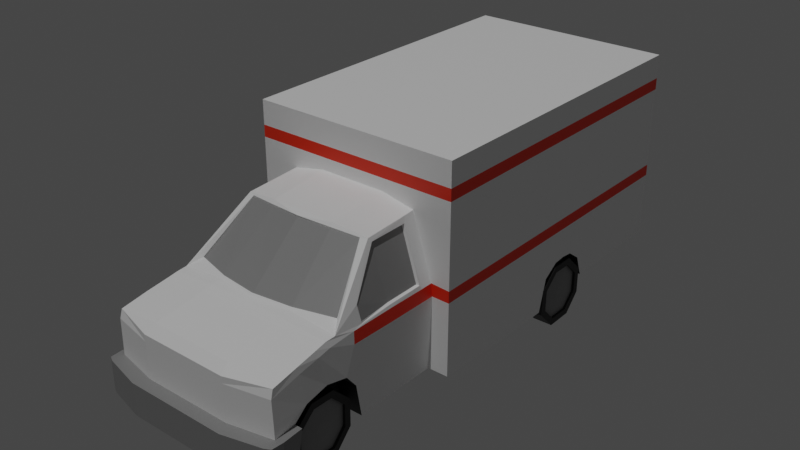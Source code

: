 # Source: Car.blend  (saved by Blender 4.0.36; exported with 4.5.12 LTS)
import bpy
from mathutils import Matrix  # noqa: F401  (used for matrix-valued properties, if any)

bpy.ops.wm.read_factory_settings(use_empty=True)
scene = bpy.context.scene
scene.name = 'Scene'

# ---- collections
col_collection = bpy.data.collections.new('Collection'); scene.collection.children.link(col_collection)

# ---- images (referenced by path relative to the original .blend; pixels are not part of the script)
import os
ASSET_DIR = os.environ.get("B2B_ASSET_DIR", "")  # directory of the original .blend (textures are referenced by path, not embedded)
HERE = os.path.dirname(os.path.abspath(__file__))  # packed textures are extracted next to this script under _unpacked/

def load_image(name, relpath, width, height, colorspace="sRGB"):
    """Load a texture the original file referenced (path relative to the .blend, or extracted next to this script)."""
    p = next((c for c in (os.path.join(HERE, relpath), os.path.join(ASSET_DIR, relpath)) if relpath and os.path.exists(c)), "")
    if p:
        img = bpy.data.images.load(p, check_existing=True)
        img.name = name
    else:  # same state as the original file: an image datablock whose file is absent (Cycles renders it pink)
        img = bpy.data.images.new(name, width, height)
        img.source = "FILE"
        img.filepath = "//" + (relpath or name)
    img.colorspace_settings.name = colorspace
    return img
img_car = load_image('Car', 'Car.png', 1024, 1024, 'sRGB')

# ---- materials (node trees are filled in below, after node groups)
mat_lightblue = bpy.data.materials.new('LightBlue')
mat_lightblue.alpha_threshold = 0.0
mat_lightblue.line_color = (0.0, 0.0, 0.0, 1.0)
mat_material_001 = bpy.data.materials.new('Material.001')
mat_material_002 = bpy.data.materials.new('Material.002')
mat_lightred = bpy.data.materials.new('LightRed')
mat_chrome = bpy.data.materials.new('Chrome')
mat_windows = bpy.data.materials.new('Windows')

# ---- node groups
ng_auto_smooth = bpy.data.node_groups.new('Auto Smooth', 'GeometryNodeTree')
_s = ng_auto_smooth.interface.new_socket(name='Geometry', in_out='OUTPUT', socket_type='NodeSocketGeometry')
_s = ng_auto_smooth.interface.new_socket(name='Geometry', in_out='INPUT', socket_type='NodeSocketGeometry')
_s = ng_auto_smooth.interface.new_socket(name='Angle', in_out='INPUT', socket_type='NodeSocketFloat')
_s.subtype = 'ANGLE'
_s.min_value = 0.0
_s.max_value = 3.142
ng_auto_smooth.is_modifier = True
_N = ng_auto_smooth.nodes; _L = ng_auto_smooth.links
n0 = _N.new('NodeGroupOutput'); n0.name = 'Group Output'; n0.location = (480, -100)
n1 = _N.new('NodeGroupInput'); n1.name = 'Group Input'; n1.location = (-420, -300)
n2 = _N.new('NodeGroupInput'); n2.name = 'Group Input.001'; n2.location = (-60, -100)
n3 = _N.new('GeometryNodeSetShadeSmooth'); n3.name = 'Set Shade Smooth'; n3.location = (120, -100)
n3.domain = 'EDGE'
n4 = _N.new('GeometryNodeSetShadeSmooth'); n4.name = 'Set Shade Smooth.001'; n4.location = (300, -100)
n5 = _N.new('GeometryNodeInputMeshEdgeAngle'); n5.name = 'Edge Angle'; n5.location = (-420, -220)
n6 = _N.new('GeometryNodeInputEdgeSmooth'); n6.name = 'Is Edge Smooth'; n6.location = (-60, -160)
n7 = _N.new('GeometryNodeInputShadeSmooth'); n7.name = 'Is Face Smooth'; n7.location = (-240, -340)
n8 = _N.new('FunctionNodeBooleanMath'); n8.name = 'Boolean Math'; n8.location = (-60, -220)
n9 = _N.new('FunctionNodeCompare'); n9.name = 'Compare'; n9.location = (-240, -180)
n9.operation = 'LESS_EQUAL'
_L.new(n5.outputs[0], n9.inputs[0])
_L.new(n4.outputs[0], n0.inputs[0])
_L.new(n1.outputs[1], n9.inputs[1])
_L.new(n9.outputs[0], n8.inputs[0])
_L.new(n7.outputs[0], n8.inputs[1])
_L.new(n2.outputs[0], n3.inputs[0])
_L.new(n6.outputs[0], n3.inputs[1])
_L.new(n3.outputs[0], n4.inputs[0])
_L.new(n8.outputs[0], n3.inputs[2])
n0.is_active_output = True

# ---- material node trees
mat_lightblue.use_nodes = True; mat_lightblue.node_tree.nodes.clear()
_N = mat_lightblue.node_tree.nodes; _L = mat_lightblue.node_tree.links
n0 = _N.new('ShaderNodeOutputMaterial'); n0.name = 'Material Output'; n0.location = (300, 300)
n1 = _N.new('ShaderNodeBsdfPrincipled'); n1.name = 'Principled BSDF'; n1.location = (10, 300)
n1.distribution = 'GGX'
n1.subsurface_method = 'BURLEY'
n1.inputs[0].default_value = (0.0, 0.05297, 1.0, 1.0)
n1.inputs[2].default_value = 0.4
n1.inputs[3].default_value = 1.45
n1.inputs[27].default_value = (0.0, 0.0, 0.0, 1.0)
n1.inputs[28].default_value = 1.0
n2 = _N.new('ShaderNodeTexImage'); n2.name = 'Image Texture'; n2.location = (-417, 176)
n2.image = img_car
_L.new(n1.outputs[0], n0.inputs[0])
n0.is_active_output = True
mat_material_001.use_nodes = True; mat_material_001.node_tree.nodes.clear()
_N = mat_material_001.node_tree.nodes; _L = mat_material_001.node_tree.links
n0 = _N.new('ShaderNodeBsdfPrincipled'); n0.name = 'Principled BSDF'; n0.location = (10, 300)
n0.inputs[0].default_value = (1.0, 1.0, 1.0, 1.0)
n0.inputs[3].default_value = 1.45
n1 = _N.new('ShaderNodeOutputMaterial'); n1.name = 'Material Output'; n1.location = (300, 300)
n2 = _N.new('ShaderNodeTexImage'); n2.name = 'Image Texture'; n2.location = (-373, 244)
n2.image = img_car
_L.new(n0.outputs[0], n1.inputs[0])
n1.is_active_output = True
mat_material_002.use_nodes = True; mat_material_002.node_tree.nodes.clear()
_N = mat_material_002.node_tree.nodes; _L = mat_material_002.node_tree.links
n0 = _N.new('ShaderNodeBsdfPrincipled'); n0.name = 'Principled BSDF'; n0.location = (10, 300)
n0.inputs[0].default_value = (0.009501, 0.009501, 0.009501, 1.0)
n0.inputs[3].default_value = 1.45
n1 = _N.new('ShaderNodeOutputMaterial'); n1.name = 'Material Output'; n1.location = (300, 300)
n2 = _N.new('ShaderNodeTexImage'); n2.name = 'Image Texture'; n2.location = (-309, 158)
n2.image = img_car
_L.new(n0.outputs[0], n1.inputs[0])
n1.is_active_output = True
mat_lightred.use_nodes = True; mat_lightred.node_tree.nodes.clear()
_N = mat_lightred.node_tree.nodes; _L = mat_lightred.node_tree.links
n0 = _N.new('ShaderNodeBsdfPrincipled'); n0.name = 'Principled BSDF'; n0.location = (10, 300)
n0.inputs[0].default_value = (1.0, 0.0361, 0.005723, 1.0)
n0.inputs[3].default_value = 1.45
n1 = _N.new('ShaderNodeOutputMaterial'); n1.name = 'Material Output'; n1.location = (300, 300)
n2 = _N.new('ShaderNodeTexImage'); n2.name = 'Image Texture'; n2.location = (-341, 205)
n2.image = img_car
_L.new(n0.outputs[0], n1.inputs[0])
n1.is_active_output = True
mat_chrome.use_nodes = True; mat_chrome.node_tree.nodes.clear()
_N = mat_chrome.node_tree.nodes; _L = mat_chrome.node_tree.links
n0 = _N.new('ShaderNodeBsdfPrincipled'); n0.name = 'Principled BSDF'; n0.location = (10, 300)
n0.inputs[0].default_value = (0.2645, 0.2645, 0.2645, 1.0)
n0.inputs[3].default_value = 1.45
n1 = _N.new('ShaderNodeTexImage'); n1.name = 'Image Texture'; n1.location = (-334, 212)
n1.image = img_car
n2 = _N.new('ShaderNodeOutputMaterial'); n2.name = 'Material Output'; n2.location = (300, 300)
_L.new(n0.outputs[0], n2.inputs[0])
n2.is_active_output = True
mat_windows.use_nodes = True; mat_windows.node_tree.nodes.clear()
_N = mat_windows.node_tree.nodes; _L = mat_windows.node_tree.links
n0 = _N.new('ShaderNodeBsdfPrincipled'); n0.name = 'Principled BSDF'; n0.location = (10, 300)
n0.inputs[0].default_value = (0.2889, 0.2889, 0.2889, 1.0)
n0.inputs[3].default_value = 1.45
n1 = _N.new('ShaderNodeTexImage'); n1.name = 'Image Texture'; n1.location = (-404, 267)
n1.image = img_car
n2 = _N.new('ShaderNodeOutputMaterial'); n2.name = 'Material Output'; n2.location = (300, 300)
_L.new(n0.outputs[0], n2.inputs[0])
n2.is_active_output = True

# ---- world
world_world = bpy.data.worlds.new('World'); scene.world = world_world
world_world.use_nodes = True; world_world.node_tree.nodes.clear()
_N = world_world.node_tree.nodes; _L = world_world.node_tree.links
n0 = _N.new('ShaderNodeOutputWorld'); n0.name = 'World Output'; n0.location = (300, 300)
n1 = _N.new('ShaderNodeBackground'); n1.name = 'Background'; n1.location = (10, 300)
n1.inputs[0].default_value = (0.05088, 0.05088, 0.05088, 1.0)
_L.new(n1.outputs[0], n0.inputs[0])
n0.is_active_output = True
world_world.color = (0.05088, 0.05088, 0.05088)
world_world.use_sun_shadow = False
world_world.sun_shadow_jitter_overblur = 0.0

# ---- lights
light_sun = bpy.data.lights.new('Sun', 'SUN')
light_sun.transmission_factor = 0.0
light_sun.energy = 1.0

# ---- meshes
me_cube = bpy.data.meshes.new('Cube')
me_cube.from_pydata([(0.9711, -1.928, 0.7963), (0.9711, -2.222, 0.05129), (0.9711, -1.707, 0.2645), (0.9711, -1.705, 0.5764), (0.9711, -1.931, 0.1333), (0.9711, -2.438, 0.5951), (0.9711, -2.215, 0.8004), (0.9711, -2.444, 0.282), (0.7359, -1.928, 0.7963), (0.7359, -2.222, 0.05129), (0.7359, -2.076, 0.4299), (0.7359, -1.707, 0.2645), (0.7359, -1.705, 0.5764), (0.7359, -1.899, 0.05949), (0.7359, -2.438, 0.5951), (0.7359, -2.215, 0.8004), (0.7359, -2.444, 0.282), (0.9711, -1.956, 0.7222), (0.9711, -1.777, 0.5454), (0.9711, -1.779, 0.2957), (0.9711, -1.899, 0.05949), (0.9711, -2.193, 0.1266), (0.9711, -2.188, 0.7255), (0.9711, -2.367, 0.5604), (0.9711, -2.371, 0.3116), (0.967, -2.039, 0.507), (0.967, -2.076, 0.4299), (0.967, -2.111, 0.3453), (0.967, -1.987, 0.3863), (0.967, -1.987, 0.4554), (0.967, -2.024, 0.3475), (0.967, -2.16, 0.4597), (0.967, -2.107, 0.5079), (0.967, -2.161, 0.3974), (0.9395, -1.956, 0.7222), (0.9395, -1.777, 0.5454), (0.9395, -1.779, 0.2957), (0.9395, -1.931, 0.1333), (0.9395, -2.193, 0.1266), (0.9395, -2.188, 0.7255), (0.9395, -2.367, 0.5604), (0.9395, -2.371, 0.3116), (0.5215, -2.847, 0.7441), (1.233, 0.3301, 0.7352), (0.7509, -1.579, 0.3226), (0.5215, -2.847, 0.3699), (1.037, -2.741, 0.7441), (0.7509, 0.3301, 0.2874), (1.233, 0.3301, 0.2874), (0.7509, -1.673, 0.7302), (0.7509, -1.804, 0.8906), (0.7509, -2.054, 0.9425), (0.7509, -2.328, 0.8906), (0.7509, -2.458, 0.7302), (0.7509, -2.542, 0.3699), (1.012, -2.413, 1.317), (1.233, -0.5494, 1.178), (1.233, -0.5494, 0.7352), (1.233, -0.5494, 0.3236), (0.9999, -1.579, 0.3226), (1.022, -1.673, 0.7302), (1.028, -1.804, 0.8908), (1.019, -2.054, 0.9422), (1.028, -2.328, 0.8908), (0.9999, -2.458, 0.7302), (0.9999, -2.542, 0.3699), (1.037, -2.741, 0.3699), (1.002, -2.162, 1.359), (0.7509, -1.153, 0.3266), (1.022, -1.592, 0.7566), (1.0, -1.48, 0.3194), (0.9933, -1.153, 0.3266), (0.9943, -0.5494, 0.3236), (1.016, -0.5494, 0.7351), (1.015, -1.153, 0.7426), (0.7509, -1.48, 0.3194), (0.4671, -2.172, 1.42), (0.5184, -2.847, 1.24), (0.5184, -2.847, 1.163), (1.023, -2.743, 1.161), (0.3964, -0.5494, 2.134), (0.488, -2.739, 1.323), (1.019, -2.715, 1.26), (1.033, -2.741, 0.8856), (0.5177, -2.847, 0.8856), (0.4668, -2.438, 1.379), (0.4669, -1.943, 1.458), (0.9014, -1.776, 1.467), (0.7054, -1.234, 2.005), (0.3817, -1.258, 2.069), (0.5216, -0.5494, 2.275), (0.5959, -2.993, 0.3699), (1.038, -2.886, 0.7441), (0.5959, -2.993, 0.7441), (1.038, -2.886, 0.3699), (0.0, 1.558, 2.694), (1.027, -0.5494, 1.182), (1.027, -1.16, 1.185), (1.027, -1.689, 1.195), (0.9974, -2.036, 1.382), (0.4666, -2.062, 1.444), (0.0, 1.072, 0.2874), (1.233, 1.072, 1.313), (1.233, 1.072, 2.275), (0.5216, -0.5494, 2.694), (1.233, 1.072, 1.178), (1.004, -1.16, 1.365), (1.006, -1.58, 1.35), (1.019, -2.001, 1.313), (1.019, -2.145, 1.284), (1.02, -2.396, 1.239), (0.3964, -0.6856, 2.125), (0.8016, -0.7063, 1.976), (1.016, -0.7129, 0.7355), (0.9941, -0.7108, 0.3242), (1.004, -0.7235, 1.373), (1.027, -0.7039, 1.183), (0.7509, -0.7172, 0.3242), (1.233, 1.072, 0.2874), (1.233, 0.3301, 1.178), (0.0, -1.579, 0.3226), (0.0, -2.542, 0.3699), (0.0, -2.847, 0.3699), (0.0, -1.154, 0.3224), (0.0, -1.48, 0.3194), (0.7509, 1.072, 0.2874), (1.233, 1.072, 0.7352), (0.5216, 0.3301, 2.694), (1.233, 0.3301, 2.275), (1.233, 0.3301, 1.313), (0.0, -2.172, 1.42), (0.0, -2.847, 0.7441), (0.0, -2.847, 1.24), (0.0, -2.847, 1.163), (0.0, -0.5494, 2.134), (0.0, -1.993, 1.462), (0.0, -2.739, 1.323), (0.0, 0.3301, 0.2874), (0.0, -2.438, 1.379), (0.0, -2.847, 0.8856), (0.0, -1.258, 2.069), (0.0, -2.993, 0.3699), (0.0, -2.993, 0.7441), (1.233, 1.558, 2.694), (0.0, -2.062, 1.444), (0.0, -0.6815, 2.125), (0.0, -0.7457, 0.323), (0.9607, -1.577, 1.539), (0.8006, -1.175, 1.97), (0.0, -1.97, 1.483), (0.4558, -1.909, 1.477), (0.3817, -1.293, 2.033), (0.0, -1.335, 2.048), (0.0, -1.329, 2.035), (0.0, -1.96, 1.47), (0.4558, -1.903, 1.471), (0.3817, -1.289, 2.016), (0.9014, -1.767, 1.457), (0.7054, -1.231, 1.992), (1.002, -1.917, 1.388), (0.782, -1.207, 2.013), (1.017, -1.681, 1.331), (1.014, -1.162, 1.33), (0.782, -0.6758, 2.044), (1.014, -0.6952, 1.325), (0.782, -0.5494, 2.053), (1.233, -0.5494, 1.313), (1.014, -0.5494, 1.327), (0.7771, -1.168, 1.957), (0.9757, -1.16, 1.379), (0.952, -1.561, 1.533), (1.001, -1.562, 1.372), (0.7781, -0.7194, 1.956), (0.9755, -0.736, 1.383), (1.233, -0.5494, 2.275), (0.0, -0.5494, 2.275), (0.5216, 1.558, 2.694), (0.0, 1.12, 0.2874), (1.233, 1.22, 1.313), (1.233, 1.22, 2.275), (0.5216, 1.072, 2.694), (1.233, 1.22, 1.178), (1.233, 1.12, 0.2874), (0.7509, 1.12, 0.2874), (0.0, 1.407, 2.694), (1.233, 1.407, 1.313), (1.233, 1.407, 2.275), (1.233, 1.072, 2.694), (1.233, 1.407, 1.178), (1.233, 1.407, 0.7951), (1.233, 1.407, 2.694), (1.233, 1.558, 1.313), (1.233, 1.558, 2.275), (0.0, 1.072, 2.694), (1.233, 1.558, 1.178), (1.233, 1.558, 0.8097), (0.5216, 1.407, 2.694), (1.233, 1.699, 1.313), (1.233, 1.699, 2.275), (0.0, 0.3301, 2.694), (1.233, 1.699, 1.178), (1.233, 1.699, 0.7951), (0.0, 1.22, 2.694), (1.233, 1.871, 1.313), (1.233, 1.871, 2.275), (1.233, 0.3301, 2.694), (1.233, 1.871, 1.178), (1.233, 1.871, 0.6696), (1.233, 1.22, 2.694), (1.233, 2.018, 1.313), (1.233, 2.018, 2.275), (0.0, -0.5494, 2.694), (1.233, 2.018, 1.178), (1.233, 2.018, 0.7352), (1.233, 2.62, 0.7352), (1.233, 2.62, 1.178), (0.7509, 1.22, 0.6702), (1.233, 1.22, 0.6702), (1.233, -0.5494, 2.694), (0.7509, 1.407, 0.7951), (1.233, 2.62, 2.275), (0.7509, 1.558, 0.8097), (0.7509, 1.699, 0.7951), (1.233, 2.62, 1.313), (0.5216, 1.22, 2.694), (0.7509, 1.871, 0.6696), (0.7509, 1.961, 0.4133), (0.0, 1.961, 0.4133), (1.233, 1.961, 0.4133), (0.0, 2.018, 0.4133), (1.233, 2.018, 0.4133), (0.7509, 2.018, 0.4133), (0.0, 2.62, 0.4133), (1.233, 2.62, 0.4133), (0.6333, 2.62, 0.4133), (1.233, 3.375, 0.7352), (1.233, 3.375, 1.178), (0.0, 3.375, 2.275), (1.233, 3.375, 2.275), (1.233, 3.375, 1.313), (0.5216, 3.375, 2.275), (0.0, 3.375, 0.4133), (1.233, 3.375, 0.4133), (0.5216, 3.375, 0.4133), (0.5216, 3.375, 0.7352), (0.5216, 3.375, 1.178), (0.5216, 3.375, 1.313), (0.0, 3.375, 0.7352), (0.0, 3.375, 1.178), (0.0, 3.375, 1.313), (1.237, 1.691, 0.7362), (1.237, 1.397, -0.008841), (1.237, 1.911, 0.2044), (1.237, 1.914, 0.5163), (1.237, 1.687, 0.07316), (1.237, 1.18, 0.535), (1.237, 1.403, 0.7403), (1.237, 1.175, 0.2219), (1.001, 1.691, 0.7362), (1.001, 1.397, -0.008841), (1.001, 1.543, 0.3697), (1.001, 1.911, 0.2044), (1.001, 1.914, 0.5163), (1.001, 1.719, -0.0006416), (1.001, 1.18, 0.535), (1.001, 1.403, 0.7403), (1.001, 1.175, 0.2219), (1.237, 1.662, 0.6621), (1.237, 1.842, 0.4853), (1.237, 1.84, 0.2356), (1.237, 1.719, -0.0006416), (1.237, 1.425, 0.06649), (1.237, 1.431, 0.6653), (1.237, 1.252, 0.5003), (1.237, 1.247, 0.2514), (1.232, 1.58, 0.4468), (1.232, 1.543, 0.3697), (1.232, 1.508, 0.2851), (1.232, 1.631, 0.3262), (1.232, 1.632, 0.3953), (1.232, 1.595, 0.2874), (1.232, 1.459, 0.3996), (1.232, 1.511, 0.4478), (1.232, 1.458, 0.3372), (1.205, 1.662, 0.6621), (1.205, 1.842, 0.4853), (1.205, 1.84, 0.2356), (1.205, 1.687, 0.07316), (1.205, 1.425, 0.06649), (1.205, 1.431, 0.6653), (1.205, 1.252, 0.5003), (1.205, 1.247, 0.2514), (0.966, 1.691, 0.7362), (0.966, 1.397, -0.008841), (0.966, 1.911, 0.2044), (0.966, 1.914, 0.5163), (0.966, 1.18, 0.535), (0.966, 1.403, 0.7403), (0.966, 1.175, 0.2219), (0.7308, 1.691, 0.7362), (0.7308, 1.397, -0.008841), (0.7308, 1.543, 0.3697), (0.7308, 1.911, 0.2044), (0.7308, 1.914, 0.5163), (0.7308, 1.719, -0.0006416), (0.7308, 1.18, 0.535), (0.7308, 1.403, 0.7403), (0.7308, 1.175, 0.2219), (0.966, 1.719, -0.0006416), (0.966, 1.548, 0.3675), (0.5216, -0.5494, 2.412), (1.233, 1.072, 2.412), (1.233, 0.3301, 2.412), (1.233, -0.5494, 2.412), (0.0, -0.5494, 2.412), (1.233, 1.22, 2.412), (1.233, 1.407, 2.412), (1.233, 1.558, 2.412), (1.233, 1.699, 2.412), (1.233, 1.871, 2.412), (1.233, 2.018, 2.412), (1.233, 2.62, 2.412), (0.0, 3.375, 2.412), (1.233, 3.375, 2.412), (0.5216, 3.375, 2.412), (0.5216, 1.699, 2.694), (1.233, 1.699, 2.694), (0.0, 1.699, 2.694), (0.5216, 1.871, 2.694), (1.233, 1.871, 2.694), (0.0, 1.871, 2.694), (0.5216, 2.018, 2.694), (1.233, 2.018, 2.694), (0.0, 2.018, 2.694), (0.0, 2.62, 2.694), (1.233, 2.62, 2.694), (0.5216, 2.62, 2.694), (0.0, 3.375, 2.694), (1.233, 3.375, 2.694), (0.5216, 3.375, 2.694), (1.109, -2.542, 0.3693), (1.088, -2.458, 0.7296), (1.117, -2.713, 0.3693), (1.117, -2.713, 0.7435), (1.106, -2.851, 0.7435), (1.106, -2.851, 0.3693)], [], [(4, 37, 38, 21), (23, 40, 39, 22), (21, 38, 41, 24), (17, 34, 35, 18), (19, 36, 37, 4), (22, 39, 34, 17), (24, 41, 40, 23), (18, 35, 36, 19), (10, 8, 12), (11, 10, 12), (11, 13, 10), (10, 13, 9), (10, 15, 8), (14, 15, 10), (14, 10, 16), (10, 9, 16), (0, 8, 15, 6), (3, 12, 8, 0), (6, 15, 14, 5), (2, 11, 12, 3), (20, 13, 11, 2), (5, 14, 16, 7), (7, 16, 9, 1), (1, 9, 13, 20), (18, 3, 0, 17), (19, 2, 3, 18), (4, 20, 2, 19), (21, 1, 20, 4), (17, 0, 6, 22), (22, 6, 5, 23), (23, 5, 7, 24), (24, 7, 1, 21), (26, 29, 25), (28, 29, 26), (28, 26, 30), (26, 27, 30), (26, 25, 32), (31, 26, 32), (31, 33, 26), (26, 33, 27), (29, 35, 34, 25), (28, 36, 35, 29), (30, 37, 36, 28), (27, 38, 37, 30), (25, 34, 39, 32), (32, 39, 40, 31), (31, 40, 41, 33), (33, 41, 38, 27), (51, 54, 44), (44, 49, 50, 51), (120, 44, 54, 121), (45, 122, 121, 54), (193, 180, 224, 202), (51, 52, 53, 54), (68, 71, 70, 75), (44, 120, 124, 75), (79, 78, 84, 83), (51, 62, 63, 52), (52, 63, 64, 53), (174, 166, 129, 128), (53, 64, 65, 54), (54, 65, 66, 45), (75, 70, 59, 44), (44, 59, 60, 49), (55, 85, 81, 82), (49, 60, 61, 50), (50, 61, 62, 51), (56, 57, 43, 119), (47, 72, 114, 117), (59, 70, 69, 60), (75, 124, 123, 68), (68, 123, 146, 117), (73, 113, 114, 72), (70, 71, 74, 69), (58, 57, 73, 72), (65, 64, 341, 340), (119, 43, 126, 105), (122, 45, 91, 141), (57, 58, 48, 43), (58, 72, 47, 48), (67, 76, 85, 55), (46, 42, 93, 92), (78, 77, 132, 133), (99, 100, 76, 67), (42, 84, 139, 131), (82, 77, 78, 79), (90, 175, 134, 80), (100, 144, 130, 76), (43, 48, 118, 126), (180, 187, 208, 224), (199, 127, 180, 193), (151, 152, 153, 156), (83, 84, 42, 46), (139, 84, 78, 133), (85, 138, 136, 81), (76, 130, 138, 85), (174, 90, 80, 165), (92, 93, 91, 94), (141, 91, 93, 142), (45, 66, 94, 91), (94, 66, 342, 345), (42, 131, 142, 93), (82, 81, 77), (77, 81, 136, 132), (166, 56, 119, 129), (104, 218, 205, 127), (128, 129, 102, 103), (47, 137, 101, 125), (60, 69, 98, 61), (69, 74, 97, 98), (74, 113, 116, 97), (56, 96, 73, 57), (167, 96, 56, 166), (162, 97, 116, 164), (161, 98, 97, 162), (86, 135, 144, 100), (159, 86, 100, 99), (108, 61, 98, 161), (108, 99, 67, 109), (109, 67, 55, 110), (63, 83, 46, 64), (62, 109, 110, 63), (61, 108, 109, 62), (99, 108, 161, 159), (112, 148, 168, 172), (129, 119, 105, 102), (48, 47, 125, 118), (55, 82, 79, 110), (79, 83, 63, 110), (111, 145, 140, 89), (163, 111, 89, 160), (114, 113, 74, 71), (164, 116, 96, 167), (116, 113, 73, 96), (163, 164, 167, 165), (117, 146, 137, 47), (117, 114, 71, 68), (163, 165, 80, 111), (134, 145, 111, 80), (88, 151, 156, 158), (107, 106, 169, 171), (88, 87, 159, 160), (150, 149, 135, 86), (151, 88, 160, 89), (152, 151, 89, 140), (87, 150, 86, 159), (156, 153, 154, 155), (158, 156, 155, 157), (87, 88, 158, 157), (150, 87, 157, 155), (149, 150, 155, 154), (147, 148, 160, 159), (107, 147, 159, 161), (106, 107, 161, 162), (148, 112, 163, 160), (115, 106, 162, 164), (112, 115, 164, 163), (174, 165, 167, 166), (170, 171, 169, 168), (168, 169, 173, 172), (106, 115, 173, 169), (115, 112, 172, 173), (148, 147, 170, 168), (147, 107, 171, 170), (126, 118, 182, 217), (118, 125, 183, 182), (102, 105, 181, 178), (105, 126, 217, 181), (125, 101, 177, 183), (127, 205, 187, 180), (103, 102, 178, 179), (211, 104, 127, 199), (175, 90, 310, 314), (178, 181, 188, 185), (181, 217, 189, 188), (179, 178, 185, 186), (128, 103, 311, 312), (238, 240, 324, 323), (188, 189, 195, 194), (240, 237, 322, 324), (185, 188, 194, 191), (186, 185, 191, 192), (220, 238, 323, 321), (194, 195, 201, 200), (179, 186, 316, 315), (191, 194, 200, 197), (192, 191, 197, 198), (192, 198, 318, 317), (200, 201, 207, 206), (204, 210, 320, 319), (197, 200, 206, 203), (198, 197, 203, 204), (103, 179, 315, 311), (206, 207, 213, 212), (90, 174, 313, 310), (203, 206, 212, 209), (204, 203, 209, 210), (213, 207, 228, 230), (182, 183, 216, 217), (219, 216, 183, 221), (217, 216, 219, 189), (189, 219, 221, 195), (195, 221, 222, 201), (201, 222, 225, 207), (207, 225, 226, 228), (226, 225, 222, 221), (228, 226, 231, 230), (226, 227, 229, 231), (212, 213, 214, 215), (210, 220, 321, 320), (241, 247, 244, 243), (174, 128, 312, 313), (213, 230, 233, 214), (231, 229, 232, 234), (210, 209, 223, 220), (209, 212, 215, 223), (230, 231, 234, 233), (233, 234, 243, 242), (242, 243, 244, 235), (220, 223, 239, 238), (186, 192, 317, 316), (223, 215, 236, 239), (214, 233, 242, 235), (234, 232, 241, 243), (215, 214, 235, 236), (198, 204, 319, 318), (239, 236, 245, 246), (236, 235, 244, 245), (246, 245, 248, 249), (245, 244, 247, 248), (239, 246, 240, 238), (240, 246, 249, 237), (254, 287, 288, 271), (273, 290, 289, 272), (271, 288, 291, 274), (267, 284, 285, 268), (269, 286, 287, 254), (272, 289, 284, 267), (274, 291, 290, 273), (268, 285, 286, 269), (260, 258, 262), (261, 260, 262), (261, 263, 260), (260, 263, 259), (260, 265, 258), (264, 265, 260), (264, 260, 266), (260, 259, 266), (250, 258, 265, 256), (253, 262, 258, 250), (256, 265, 264, 255), (252, 261, 262, 253), (270, 263, 261, 252), (255, 264, 266, 257), (257, 266, 259, 251), (251, 259, 263, 270), (268, 253, 250, 267), (269, 252, 253, 268), (254, 270, 252, 269), (271, 251, 270, 254), (267, 250, 256, 272), (272, 256, 255, 273), (273, 255, 257, 274), (274, 257, 251, 271), (276, 279, 275), (278, 279, 276), (278, 276, 280), (276, 277, 280), (276, 275, 282), (281, 276, 282), (281, 283, 276), (276, 283, 277), (279, 285, 284, 275), (278, 286, 285, 279), (280, 287, 286, 278), (277, 288, 287, 280), (275, 284, 289, 282), (282, 289, 290, 281), (281, 290, 291, 283), (283, 291, 288, 277), (301, 299, 303), (302, 301, 303), (302, 304, 301), (301, 304, 300), (301, 306, 299), (305, 306, 301), (305, 301, 307), (301, 300, 307), (292, 299, 306, 297), (295, 303, 299, 292), (297, 306, 305, 296), (294, 302, 303, 295), (308, 304, 302, 294), (296, 305, 307, 298), (298, 307, 300, 293), (293, 300, 304, 308), (309, 295, 292), (309, 294, 295), (309, 308, 294), (309, 293, 308), (309, 292, 297), (309, 297, 296), (309, 296, 298), (309, 298, 293), (226, 221, 183), (177, 227, 226, 183), (316, 317, 143, 190), (323, 324, 339, 338), (324, 322, 337, 339), (317, 318, 326, 143), (314, 310, 104, 211), (311, 315, 208, 187), (313, 312, 205, 218), (310, 313, 218, 104), (320, 321, 335, 332), (318, 319, 329, 326), (315, 316, 190, 208), (312, 311, 187, 205), (321, 323, 338, 335), (319, 320, 332, 329), (224, 208, 190, 196), (202, 224, 196, 184), (196, 190, 143, 176), (184, 196, 176, 95), (176, 143, 326, 325), (95, 176, 325, 327), (325, 326, 329, 328), (327, 325, 328, 330), (328, 329, 332, 331), (330, 328, 331, 333), (331, 332, 335, 336), (333, 331, 336, 334), (336, 335, 338, 339), (334, 336, 339, 337), (340, 341, 343, 342), (342, 343, 344, 345), (46, 92, 344, 343), (64, 46, 343, 341), (92, 94, 345, 344), (66, 65, 340, 342)])
me_cube.polygons.foreach_set('material_index', [2, 2, 2, 2, 2, 2, 2, 2, 2, 2, 2, 2, 2, 2, 2, 2, 2, 2, 2, 2, 2, 2, 2, 2, 2, 2, 2, 2, 2, 2, 2, 2, 4, 4, 4, 4, 4, 4, 4, 4, 4, 4, 4, 4, 4, 4, 4, 4, 2, 2, 2, 2, 1, 2, 2, 2, 1, 2, 2, 1, 2, 2, 2, 2, 1, 2, 2, 1, 2, 1, 2, 2, 1, 1, 1, 2, 1, 4, 1, 2, 1, 4, 1, 1, 1, 1, 1, 1, 1, 1, 1, 1, 1, 1, 1, 1, 1, 4, 4, 4, 4, 4, 1, 1, 3, 1, 1, 2, 1, 1, 1, 1, 3, 3, 3, 1, 1, 1, 1, 1, 1, 1, 1, 1, 1, 3, 2, 1, 1, 1, 1, 1, 3, 1, 1, 2, 2, 1, 1, 1, 1, 1, 1, 1, 1, 1, 5, 5, 1, 1, 1, 1, 1, 1, 1, 1, 1, 1, 5, 5, 1, 1, 1, 1, 1, 2, 3, 1, 2, 1, 1, 1, 3, 3, 1, 1, 3, 3, 1, 3, 3, 1, 3, 1, 3, 3, 1, 3, 1, 3, 3, 1, 3, 1, 3, 3, 1, 1, 2, 2, 2, 2, 2, 2, 2, 2, 2, 2, 1, 3, 1, 3, 1, 2, 1, 3, 2, 2, 1, 1, 3, 3, 1, 2, 1, 3, 3, 1, 3, 1, 1, 1, 2, 2, 2, 2, 2, 2, 2, 2, 2, 2, 2, 2, 2, 2, 2, 2, 2, 2, 2, 2, 2, 2, 2, 2, 2, 2, 2, 2, 2, 2, 2, 2, 4, 4, 4, 4, 4, 4, 4, 4, 4, 4, 4, 4, 4, 4, 4, 4, 2, 2, 2, 2, 2, 2, 2, 2, 2, 2, 2, 2, 2, 2, 2, 2, 2, 2, 2, 2, 2, 2, 2, 2, 2, 2, 1, 1, 1, 1, 1, 1, 1, 1, 1, 1, 1, 1, 1, 1, 1, 1, 1, 1, 1, 1, 1, 1, 1, 1, 1, 1, 1, 1, 4, 4, 4, 4, 4, 4])
_uv = me_cube.uv_layers.new(name='UVMap')
_uv.uv.foreach_set('vector', [0.9892, 0.8719, 0.983, 0.8719, 0.983, 0.9059, 0.9892, 0.9059, 0.7207, 0.4459, 0.7145, 0.4459, 0.7145, 0.48, 0.7207, 0.48, 0.7115, 0.4459, 0.7052, 0.4459, 0.7052, 0.48, 0.7115, 0.48, 0.7392, 0.4459, 0.733, 0.4459, 0.733, 0.48, 0.7392, 0.48, 0.73, 0.4459, 0.7237, 0.4459, 0.7237, 0.48, 0.73, 0.48, 0.6837, 0.4459, 0.6774, 0.4459, 0.6774, 0.48, 0.6837, 0.48, 0.6744, 0.4459, 0.6682, 0.4459, 0.6682, 0.48, 0.6744, 0.48, 0.7022, 0.4459, 0.6959, 0.4459, 0.6959, 0.48, 0.7022, 0.48, 0.4474, 0.8874, 0.517, 0.8874, 0.517, 0.8549, 0.517, 0.8919, 0.4474, 0.9244, 0.517, 0.9244, 0.9059, 0.1466, 0.8734, 0.1466, 0.9059, 0.07708, 0.5215, 0.8504, 0.5911, 0.8178, 0.5911, 0.8504, 0.8504, 0.6697, 0.8178, 0.7392, 0.8504, 0.7392, 0.3689, 0.8178, 0.3689, 0.8504, 0.2993, 0.8504, 0.8919, 0.8133, 0.9244, 0.7437, 0.9244, 0.8133, 0.7437, 0.9059, 0.8133, 0.8734, 0.8133, 0.9059, 0.2207, 0.8534, 0.1867, 0.8534, 0.1867, 0.8874, 0.2207, 0.8874, 0.2948, 0.8534, 0.2608, 0.8534, 0.2608, 0.8874, 0.2948, 0.8874, 0.2578, 0.8534, 0.2237, 0.8534, 0.2237, 0.8874, 0.2578, 0.8874, 0.2948, 0.8163, 0.2608, 0.8163, 0.2608, 0.8504, 0.2948, 0.8504, 0.2578, 0.8163, 0.2237, 0.8163, 0.2237, 0.8504, 0.2578, 0.8504, 0.1466, 0.8534, 0.1126, 0.8534, 0.1126, 0.8874, 0.1466, 0.8874, 0.1096, 0.8534, 0.07558, 0.8534, 0.07558, 0.8874, 0.1096, 0.8874, 0.1466, 0.8163, 0.1126, 0.8163, 0.1126, 0.8504, 0.1466, 0.8504, 0.6929, 0.4459, 0.6867, 0.4459, 0.6867, 0.48, 0.6929, 0.48, 0.7207, 0.4089, 0.7145, 0.4089, 0.7145, 0.4429, 0.7207, 0.4429, 0.7115, 0.4089, 0.7052, 0.4089, 0.7052, 0.4429, 0.7115, 0.4429, 0.7392, 0.4089, 0.733, 0.4089, 0.733, 0.4429, 0.7392, 0.4429, 0.73, 0.4089, 0.7237, 0.4089, 0.7237, 0.4429, 0.73, 0.4429, 0.6837, 0.4089, 0.6774, 0.4089, 0.6774, 0.4429, 0.6837, 0.4429, 0.6744, 0.4089, 0.6682, 0.4089, 0.6682, 0.4429, 0.6744, 0.4429, 0.7022, 0.4089, 0.6959, 0.4089, 0.6959, 0.4429, 0.7022, 0.4429, 0.9892, 0.9474, 0.9845, 0.9522, 0.9892, 0.9522, 0.1512, 0.8874, 0.1559, 0.8874, 0.1559, 0.8734, 0.1604, 0.8874, 0.1652, 0.8734, 0.1652, 0.8874, 0.1837, 0.8734, 0.1837, 0.8874, 0.1697, 0.8874, 0.9892, 0.9382, 0.9845, 0.9429, 0.9892, 0.9429, 0.9845, 0.9337, 0.9892, 0.9289, 0.9892, 0.9337, 0.1744, 0.8689, 0.1697, 0.8689, 0.1744, 0.8549, 0.1837, 0.8549, 0.1837, 0.8689, 0.1789, 0.8689, 0.9645, 0.98, 0.9985, 0.98, 0.9985, 0.9645, 0.9645, 0.9645, 0.8504, 0.3318, 0.8504, 0.2978, 0.8348, 0.2978, 0.8348, 0.3318, 0.8318, 0.3318, 0.8318, 0.2978, 0.8163, 0.2978, 0.8163, 0.3318, 0.1096, 0.8163, 0.07558, 0.8163, 0.07558, 0.8504, 0.1096, 0.8504, 0.8874, 0.3318, 0.8874, 0.2978, 0.8719, 0.2978, 0.8719, 0.3318, 0.8689, 0.3318, 0.8689, 0.2978, 0.8534, 0.2978, 0.8534, 0.3318, 0.8504, 0.3689, 0.8504, 0.3348, 0.8348, 0.3348, 0.8348, 0.3689, 0.8318, 0.3689, 0.8318, 0.3348, 0.8163, 0.3348, 0.8163, 0.3689, 0.7392, 0.1466, 0.6697, 0.1466, 0.7392, 0.003003, 0.9615, 0.4459, 0.9274, 0.4459, 0.9274, 0.517, 0.9615, 0.517, 0.2948, 0.1496, 0.1496, 0.1496, 0.1496, 0.2948, 0.2948, 0.2948, 0.8904, 0.9615, 0.9615, 0.9615, 0.9615, 0.9274, 0.8904, 0.9274, 0.9615, 0.7392, 0.9615, 0.6682, 0.9459, 0.6682, 0.9459, 0.7392, 0.9615, 0.9244, 0.9615, 0.8904, 0.8904, 0.8904, 0.8904, 0.9244, 0.8133, 0.7793, 0.7793, 0.7793, 0.7793, 0.8133, 0.8133, 0.8133, 0.9429, 0.4429, 0.9429, 0.2978, 0.9274, 0.2978, 0.9274, 0.4429, 0.8163, 0.9615, 0.8874, 0.9615, 0.8874, 0.9274, 0.8163, 0.9274, 0.7763, 0.7793, 0.7422, 0.7793, 0.7422, 0.8133, 0.7763, 0.8133, 0.8133, 0.7422, 0.7793, 0.7422, 0.7793, 0.7763, 0.8133, 0.7763, 0.1466, 0.4459, 0.001502, 0.4459, 0.001502, 0.5911, 0.1466, 0.5911, 0.9615, 0.07558, 0.9274, 0.07558, 0.9274, 0.1466, 0.9615, 0.1466, 0.5941, 0.9615, 0.6652, 0.9615, 0.6652, 0.9274, 0.5941, 0.9274, 0.8874, 0.3689, 0.8874, 0.3348, 0.8719, 0.3348, 0.8719, 0.3689, 0.9615, 0.001502, 0.9274, 0.001502, 0.9274, 0.07257, 0.9615, 0.07257, 0.52, 0.9615, 0.5911, 0.9615, 0.5911, 0.9274, 0.52, 0.9274, 0.7763, 0.7422, 0.7422, 0.7422, 0.7422, 0.7763, 0.7763, 0.7763, 0.3689, 0.7793, 0.3348, 0.7793, 0.3348, 0.8133, 0.3689, 0.8133, 0.5911, 0.1496, 0.52, 0.1496, 0.52, 0.2948, 0.5911, 0.2948, 0.8504, 0.3719, 0.7793, 0.3719, 0.7793, 0.4429, 0.8504, 0.4429, 0.6652, 0.9985, 0.6652, 0.983, 0.5941, 0.983, 0.5941, 0.9985, 0.7763, 0.517, 0.7763, 0.3719, 0.7422, 0.3719, 0.7422, 0.517, 0.3719, 0.5911, 0.517, 0.5911, 0.517, 0.52, 0.3719, 0.52, 0.98, 0.4459, 0.9645, 0.4459, 0.9645, 0.517, 0.98, 0.517, 0.8133, 0.2978, 0.7422, 0.2978, 0.7422, 0.3689, 0.8133, 0.3689, 0.1496, 0.9615, 0.2207, 0.9615, 0.2207, 0.9274, 0.1496, 0.9274, 0.98, 0.2948, 0.98, 0.2237, 0.9645, 0.2237, 0.9645, 0.2948, 0.4429, 0.6652, 0.4429, 0.5941, 0.2978, 0.5941, 0.2978, 0.6652, 0.98, 0.1466, 0.98, 0.07558, 0.9645, 0.07558, 0.9645, 0.1466, 0.5911, 0.6652, 0.5911, 0.5941, 0.4459, 0.5941, 0.4459, 0.6652, 0.6652, 0.1496, 0.5941, 0.1496, 0.5941, 0.2948, 0.6652, 0.2948, 0.001502, 0.9615, 0.07257, 0.9615, 0.07257, 0.9274, 0.001502, 0.9274, 0.9615, 0.8874, 0.9615, 0.8163, 0.9459, 0.8163, 0.9459, 0.8874, 0.7392, 0.9985, 0.7392, 0.9922, 0.6682, 0.9922, 0.6682, 0.9985, 0.9985, 0.1466, 0.9985, 0.07558, 0.983, 0.07558, 0.983, 0.1466, 0.3689, 0.98, 0.3689, 0.9645, 0.2978, 0.9645, 0.2978, 0.98, 0.9615, 0.3689, 0.9615, 0.2978, 0.9459, 0.2978, 0.9459, 0.3689, 0.7422, 0.98, 0.8133, 0.98, 0.8133, 0.9645, 0.7422, 0.9645, 0.9615, 0.8133, 0.9615, 0.7422, 0.9459, 0.7422, 0.9459, 0.8133, 0.4429, 0.7392, 0.4429, 0.6682, 0.2978, 0.6682, 0.2978, 0.7392, 0.9244, 0.1466, 0.9244, 0.001502, 0.9089, 0.001502, 0.9089, 0.1466, 0.2948, 0.7392, 0.2948, 0.6682, 0.1496, 0.6682, 0.1496, 0.7392, 0.9892, 0.517, 0.9892, 0.4459, 0.983, 0.4459, 0.983, 0.517, 0.1496, 0.9892, 0.2207, 0.9892, 0.2207, 0.9737, 0.1496, 0.9737, 0.9244, 0.5911, 0.9244, 0.52, 0.8904, 0.52, 0.8904, 0.5911, 0.6682, 0.9244, 0.7392, 0.9244, 0.7392, 0.8904, 0.6682, 0.8904, 0.9244, 0.517, 0.9244, 0.4459, 0.8904, 0.4459, 0.8904, 0.517, 0.7392, 0.5941, 0.6682, 0.5941, 0.6682, 0.6652, 0.7392, 0.6652, 0.6652, 0.7052, 0.5941, 0.7052, 0.5941, 0.7763, 0.6652, 0.7763, 0.7392, 0.7052, 0.6682, 0.7052, 0.6682, 0.7763, 0.7392, 0.7763, 0.2237, 0.9892, 0.2948, 0.9892, 0.2948, 0.9737, 0.2237, 0.9737, 0.9892, 0.9244, 0.9892, 0.9089, 0.983, 0.9089, 0.983, 0.9244, 0.2978, 0.9985, 0.3689, 0.9985, 0.3689, 0.983, 0.2978, 0.983, 0.8904, 0.9785, 0.96, 0.9645, 0.8904, 0.9645, 0.98, 0.6682, 0.9645, 0.6682, 0.9645, 0.7392, 0.98, 0.7392, 0.1466, 0.9059, 0.1466, 0.8904, 0.001502, 0.8904, 0.001502, 0.9059, 0.4429, 0.001502, 0.2978, 0.001502, 0.2978, 0.1466, 0.4429, 0.1466, 0.4429, 0.1496, 0.2978, 0.1496, 0.2978, 0.2948, 0.4429, 0.2948, 0.2948, 0.2978, 0.1496, 0.2978, 0.1496, 0.4429, 0.2948, 0.4429, 0.3318, 0.7793, 0.2978, 0.7793, 0.2978, 0.8133, 0.3318, 0.8133, 0.4429, 0.7422, 0.3719, 0.7422, 0.3719, 0.8133, 0.4429, 0.8133, 0.517, 0.7422, 0.4459, 0.7422, 0.4459, 0.8133, 0.517, 0.8133, 0.8874, 0.6682, 0.8534, 0.6682, 0.8534, 0.7392, 0.8874, 0.7392, 0.8689, 0.3348, 0.8534, 0.3348, 0.8534, 0.3689, 0.8689, 0.3689, 0.4429, 0.9985, 0.4429, 0.983, 0.3719, 0.983, 0.3719, 0.9985, 0.98, 0.7422, 0.9645, 0.7422, 0.9645, 0.8133, 0.98, 0.8133, 0.4459, 0.9985, 0.517, 0.9985, 0.517, 0.983, 0.4459, 0.983, 0.9985, 0.07257, 0.9985, 0.001502, 0.983, 0.001502, 0.983, 0.07257, 0.3689, 0.7422, 0.3348, 0.7422, 0.3348, 0.7763, 0.3689, 0.7763, 0.1652, 0.8534, 0.1589, 0.8534, 0.1589, 0.8689, 0.1652, 0.8689, 0.6929, 0.4089, 0.6867, 0.4089, 0.6867, 0.4429, 0.6929, 0.4429, 0.8163, 0.8504, 0.8874, 0.8504, 0.8874, 0.8163, 0.8163, 0.8163, 0.8874, 0.4429, 0.8874, 0.3719, 0.8534, 0.3719, 0.8534, 0.4429, 0.52, 0.8874, 0.5911, 0.8874, 0.5911, 0.8534, 0.52, 0.8534, 0.7022, 0.1496, 0.6867, 0.1496, 0.6867, 0.1837, 0.7022, 0.1837, 0.9892, 0.8133, 0.9892, 0.7422, 0.983, 0.7422, 0.983, 0.8133, 0.4429, 0.8689, 0.4429, 0.8534, 0.2978, 0.8534, 0.2978, 0.8689, 0.517, 0.1496, 0.4459, 0.1496, 0.4459, 0.2948, 0.517, 0.2948, 0.6837, 0.1837, 0.6837, 0.1496, 0.6682, 0.1496, 0.6682, 0.1837, 0.8133, 0.8504, 0.8133, 0.8163, 0.7422, 0.8163, 0.7422, 0.8504, 0.6652, 0.7793, 0.5941, 0.7793, 0.5941, 0.8504, 0.6652, 0.8504, 0.7392, 0.7793, 0.6682, 0.7793, 0.6682, 0.8504, 0.7392, 0.8504, 0.07257, 0.8163, 0.001502, 0.8163, 0.001502, 0.8874, 0.07257, 0.8874, 0.9985, 0.8534, 0.983, 0.8534, 0.983, 0.8689, 0.9985, 0.8689, 0.98, 0.9615, 0.98, 0.8904, 0.9645, 0.8904, 0.9645, 0.9615, 0.001502, 0.98, 0.1466, 0.98, 0.1466, 0.9645, 0.001502, 0.9645, 0.1466, 0.1496, 0.001502, 0.1496, 0.001502, 0.2948, 0.1466, 0.2948, 0.8874, 0.1496, 0.8534, 0.1496, 0.8534, 0.2207, 0.8874, 0.2207, 0.5911, 0.9985, 0.5911, 0.983, 0.52, 0.983, 0.52, 0.9985, 0.98, 0.8163, 0.9645, 0.8163, 0.9645, 0.8874, 0.98, 0.8874, 0.7207, 0.4059, 0.7207, 0.3719, 0.7145, 0.3719, 0.7145, 0.4059, 0.6682, 0.9892, 0.7392, 0.9892, 0.7392, 0.983, 0.6682, 0.983, 0.8689, 0.1466, 0.8689, 0.001502, 0.8534, 0.001502, 0.8534, 0.1466, 0.7422, 0.9892, 0.8133, 0.9892, 0.8133, 0.983, 0.7422, 0.983, 0.9892, 0.2207, 0.9892, 0.1496, 0.983, 0.1496, 0.983, 0.2207, 0.8904, 0.9892, 0.9615, 0.9892, 0.9615, 0.983, 0.8904, 0.983, 0.98, 0.5911, 0.98, 0.52, 0.9645, 0.52, 0.9645, 0.5911, 0.1466, 0.6652, 0.1466, 0.5941, 0.001502, 0.5941, 0.001502, 0.6652, 0.5911, 0.2978, 0.52, 0.2978, 0.52, 0.4429, 0.5911, 0.4429, 0.001502, 0.9892, 0.1466, 0.9892, 0.1466, 0.983, 0.001502, 0.983, 0.9892, 0.2948, 0.9892, 0.2237, 0.983, 0.2237, 0.983, 0.2948, 0.001502, 0.9985, 0.07257, 0.9985, 0.07257, 0.9922, 0.001502, 0.9922, 0.8133, 0.2948, 0.8133, 0.1496, 0.7793, 0.1496, 0.7793, 0.2948, 0.3318, 0.7422, 0.2978, 0.7422, 0.2978, 0.7763, 0.3318, 0.7763, 0.07558, 0.9985, 0.1466, 0.9985, 0.1466, 0.9922, 0.07558, 0.9922, 0.9892, 0.3689, 0.9892, 0.2978, 0.983, 0.2978, 0.983, 0.3689, 0.1496, 0.9985, 0.2207, 0.9985, 0.2207, 0.9922, 0.1496, 0.9922, 0.9615, 0.6652, 0.9615, 0.52, 0.9552, 0.52, 0.9552, 0.6652, 0.517, 0.517, 0.517, 0.4459, 0.3719, 0.4459, 0.3719, 0.517, 0.8133, 0.6682, 0.7422, 0.6682, 0.7422, 0.7392, 0.8133, 0.7392, 0.5911, 0.7422, 0.52, 0.7422, 0.52, 0.8133, 0.5911, 0.8133, 0.9892, 0.4429, 0.9892, 0.3719, 0.983, 0.3719, 0.983, 0.4429, 0.2237, 0.9985, 0.2948, 0.9985, 0.2948, 0.9922, 0.2237, 0.9922, 0.9892, 0.5911, 0.9892, 0.52, 0.983, 0.52, 0.983, 0.5911, 0.7115, 0.4059, 0.7115, 0.3719, 0.7052, 0.3719, 0.7052, 0.4059, 0.8163, 0.98, 0.8874, 0.98, 0.8874, 0.9645, 0.8163, 0.9645, 0.9892, 0.6652, 0.9892, 0.5941, 0.983, 0.5941, 0.983, 0.6652, 0.9985, 0.8348, 0.983, 0.8348, 0.983, 0.8504, 0.9985, 0.8504, 0.6682, 0.98, 0.7392, 0.98, 0.7392, 0.9645, 0.6682, 0.9645, 0.9522, 0.6652, 0.9522, 0.52, 0.9459, 0.52, 0.9459, 0.6652, 0.1466, 0.2978, 0.001502, 0.2978, 0.001502, 0.4429, 0.1466, 0.4429, 0.2978, 0.9059, 0.4429, 0.9059, 0.4429, 0.8904, 0.2978, 0.8904, 0.6652, 0.001502, 0.5941, 0.001502, 0.5941, 0.1466, 0.6652, 0.1466, 0.5941, 0.98, 0.6652, 0.98, 0.6652, 0.9645, 0.5941, 0.9645, 0.7392, 0.1496, 0.7237, 0.1496, 0.7237, 0.1837, 0.7392, 0.1837, 0.9244, 0.2948, 0.9244, 0.2237, 0.8904, 0.2237, 0.8904, 0.2948, 0.001502, 0.7763, 0.1466, 0.7763, 0.1466, 0.7422, 0.001502, 0.7422, 0.9059, 0.4429, 0.9059, 0.2978, 0.8904, 0.2978, 0.8904, 0.4429, 0.52, 0.9059, 0.6652, 0.9059, 0.6652, 0.8904, 0.52, 0.8904, 0.9615, 0.4429, 0.9615, 0.3719, 0.9459, 0.3719, 0.9459, 0.4429, 0.52, 0.98, 0.5911, 0.98, 0.5911, 0.9645, 0.52, 0.9645, 0.9985, 0.8163, 0.983, 0.8163, 0.983, 0.8318, 0.9985, 0.8318, 0.9059, 0.7392, 0.9059, 0.5941, 0.8904, 0.5941, 0.8904, 0.7392, 0.001502, 0.9244, 0.1466, 0.9244, 0.1466, 0.9089, 0.001502, 0.9089, 0.9615, 0.2948, 0.9615, 0.2237, 0.9459, 0.2237, 0.9459, 0.2948, 0.7207, 0.1837, 0.7207, 0.1496, 0.7052, 0.1496, 0.7052, 0.1837, 0.1837, 0.8348, 0.1682, 0.8348, 0.1682, 0.8504, 0.1837, 0.8504, 0.2978, 0.9244, 0.4429, 0.9244, 0.4429, 0.9089, 0.2978, 0.9089, 0.1652, 0.8348, 0.1496, 0.8348, 0.1496, 0.8504, 0.1652, 0.8504, 0.9244, 0.8874, 0.9244, 0.8163, 0.8904, 0.8163, 0.8904, 0.8874, 0.1837, 0.8163, 0.1682, 0.8163, 0.1682, 0.8318, 0.1837, 0.8318, 0.1652, 0.8163, 0.1496, 0.8163, 0.1496, 0.8318, 0.1652, 0.8318, 0.52, 0.9244, 0.6652, 0.9244, 0.6652, 0.9089, 0.52, 0.9089, 0.2207, 0.8348, 0.2052, 0.8348, 0.2052, 0.8504, 0.2207, 0.8504, 0.9615, 0.2207, 0.9615, 0.1496, 0.9459, 0.1496, 0.9459, 0.2207, 0.7422, 0.9244, 0.8874, 0.9244, 0.8874, 0.9089, 0.7422, 0.9089, 0.2022, 0.8348, 0.1867, 0.8348, 0.1867, 0.8504, 0.2022, 0.8504, 0.9244, 0.4429, 0.9244, 0.2978, 0.9089, 0.2978, 0.9089, 0.4429, 0.7022, 0.1867, 0.6867, 0.1867, 0.6867, 0.2207, 0.7022, 0.2207, 0.7392, 0.52, 0.6682, 0.52, 0.6682, 0.5911, 0.7392, 0.5911, 0.07558, 0.9615, 0.1466, 0.9615, 0.1466, 0.9274, 0.07558, 0.9274, 0.9429, 0.6652, 0.9429, 0.5941, 0.9089, 0.5941, 0.9089, 0.6652, 0.3719, 0.98, 0.4429, 0.98, 0.4429, 0.9645, 0.3719, 0.9645, 0.9429, 0.8874, 0.9429, 0.8163, 0.9274, 0.8163, 0.9274, 0.8874, 0.3719, 0.9615, 0.4429, 0.9615, 0.4429, 0.9274, 0.3719, 0.9274, 0.9429, 0.7392, 0.9429, 0.6682, 0.9089, 0.6682, 0.9089, 0.7392, 0.517, 0.9615, 0.517, 0.9274, 0.4459, 0.9274, 0.4459, 0.9615, 0.9892, 0.7392, 0.9892, 0.6682, 0.983, 0.6682, 0.983, 0.7392, 0.1496, 0.9707, 0.2948, 0.9707, 0.2948, 0.9645, 0.1496, 0.9645, 0.8504, 0.52, 0.7793, 0.52, 0.7793, 0.5911, 0.8504, 0.5911, 0.9429, 0.8133, 0.9429, 0.7422, 0.9274, 0.7422, 0.9274, 0.8133, 0.7392, 0.9615, 0.7392, 0.9274, 0.6682, 0.9274, 0.6682, 0.9615, 0.9429, 0.2948, 0.9429, 0.1496, 0.9274, 0.1496, 0.9274, 0.2948, 0.8133, 0.9615, 0.8133, 0.9274, 0.7422, 0.9274, 0.7422, 0.9615, 0.3689, 0.5911, 0.3689, 0.4459, 0.2978, 0.4459, 0.2978, 0.5911, 0.1496, 0.5911, 0.2948, 0.5911, 0.2948, 0.52, 0.1496, 0.52, 0.9429, 0.52, 0.9274, 0.52, 0.9274, 0.5911, 0.9429, 0.5911, 0.8504, 0.5941, 0.7793, 0.5941, 0.7793, 0.6652, 0.8504, 0.6652, 0.2948, 0.6652, 0.2948, 0.5941, 0.1496, 0.5941, 0.1496, 0.6652, 0.8504, 0.2948, 0.8504, 0.1496, 0.8163, 0.1496, 0.8163, 0.2948, 0.1466, 0.001502, 0.001502, 0.001502, 0.001502, 0.1466, 0.1466, 0.1466, 0.2207, 0.8163, 0.2052, 0.8163, 0.2052, 0.8318, 0.2207, 0.8318, 0.3689, 0.9615, 0.3689, 0.9459, 0.2237, 0.9459, 0.2237, 0.9615, 0.8504, 0.001502, 0.8163, 0.001502, 0.8163, 0.1466, 0.8504, 0.1466, 0.2948, 0.517, 0.2948, 0.4459, 0.1496, 0.4459, 0.1496, 0.517, 0.517, 0.2978, 0.4459, 0.2978, 0.4459, 0.4429, 0.517, 0.4429, 0.2022, 0.8163, 0.1867, 0.8163, 0.1867, 0.8318, 0.2022, 0.8318, 0.3689, 0.9429, 0.3689, 0.9274, 0.2237, 0.9274, 0.2237, 0.9429, 0.5911, 0.4459, 0.52, 0.4459, 0.52, 0.5911, 0.5911, 0.5911, 0.517, 0.98, 0.517, 0.9645, 0.4459, 0.9645, 0.4459, 0.98, 0.7392, 0.2978, 0.6682, 0.2978, 0.6682, 0.3689, 0.7392, 0.3689, 0.4429, 0.2978, 0.2978, 0.2978, 0.2978, 0.4429, 0.4429, 0.4429, 0.6652, 0.5911, 0.6652, 0.4459, 0.5941, 0.4459, 0.5941, 0.5911, 0.7392, 0.3719, 0.733, 0.3719, 0.733, 0.4059, 0.7392, 0.4059, 0.73, 0.3719, 0.7237, 0.3719, 0.7237, 0.4059, 0.73, 0.4059, 0.6837, 0.3719, 0.6774, 0.3719, 0.6774, 0.4059, 0.6837, 0.4059, 0.6744, 0.3719, 0.6682, 0.3719, 0.6682, 0.4059, 0.6744, 0.4059, 0.7022, 0.3719, 0.6959, 0.3719, 0.6959, 0.4059, 0.7022, 0.4059, 0.6929, 0.3719, 0.6867, 0.3719, 0.6867, 0.4059, 0.6929, 0.4059, 0.7207, 0.2608, 0.7145, 0.2608, 0.7145, 0.2948, 0.7207, 0.2948, 0.7115, 0.2608, 0.7052, 0.2608, 0.7052, 0.2948, 0.7115, 0.2948, 0.8874, 0.4474, 0.8874, 0.517, 0.8549, 0.517, 0.8178, 0.8133, 0.8504, 0.7437, 0.8504, 0.8133, 0.8874, 0.2948, 0.8549, 0.2948, 0.8874, 0.2252, 0.2252, 0.9244, 0.2948, 0.8919, 0.2948, 0.9244, 0.9059, 0.003003, 0.8734, 0.07257, 0.9059, 0.07257, 0.8874, 0.8734, 0.8874, 0.9059, 0.8178, 0.9059, 0.8549, 0.6652, 0.8874, 0.5956, 0.8874, 0.6652, 0.3734, 0.8504, 0.4429, 0.8178, 0.4429, 0.8504, 0.8133, 0.1126, 0.7793, 0.1126, 0.7793, 0.1466, 0.8133, 0.1466, 0.7763, 0.1126, 0.7422, 0.1126, 0.7422, 0.1466, 0.7763, 0.1466, 0.8133, 0.07558, 0.7793, 0.07558, 0.7793, 0.1096, 0.8133, 0.1096, 0.7763, 0.07558, 0.7422, 0.07558, 0.7422, 0.1096, 0.7763, 0.1096, 0.8133, 0.03854, 0.7793, 0.03854, 0.7793, 0.07257, 0.8133, 0.07257, 0.7763, 0.03854, 0.7422, 0.03854, 0.7422, 0.07257, 0.7763, 0.07257, 0.8133, 0.001502, 0.7793, 0.001502, 0.7793, 0.03554, 0.8133, 0.03554, 0.7763, 0.001502, 0.7422, 0.001502, 0.7422, 0.03554, 0.7763, 0.03554, 0.7392, 0.2608, 0.733, 0.2608, 0.733, 0.2948, 0.7392, 0.2948, 0.73, 0.2608, 0.7237, 0.2608, 0.7237, 0.2948, 0.73, 0.2948, 0.6837, 0.2608, 0.6774, 0.2608, 0.6774, 0.2948, 0.6837, 0.2948, 0.6744, 0.2608, 0.6682, 0.2608, 0.6682, 0.2948, 0.6744, 0.2948, 0.7022, 0.2608, 0.6959, 0.2608, 0.6959, 0.2948, 0.7022, 0.2948, 0.6929, 0.2608, 0.6867, 0.2608, 0.6867, 0.2948, 0.6929, 0.2948, 0.7207, 0.2237, 0.7145, 0.2237, 0.7145, 0.2578, 0.7207, 0.2578, 0.7115, 0.2237, 0.7052, 0.2237, 0.7052, 0.2578, 0.7115, 0.2578, 0.983, 0.9507, 0.9877, 0.9459, 0.983, 0.9459, 0.1544, 0.8719, 0.1496, 0.8719, 0.1496, 0.8859, 0.1637, 0.8719, 0.1589, 0.8859, 0.1589, 0.8719, 0.1682, 0.8859, 0.1682, 0.8719, 0.1822, 0.8719, 0.983, 0.9414, 0.9877, 0.9367, 0.983, 0.9367, 0.9877, 0.9274, 0.983, 0.9322, 0.983, 0.9274, 0.1682, 0.8534, 0.1729, 0.8534, 0.1682, 0.8674, 0.1774, 0.8674, 0.1774, 0.8534, 0.1822, 0.8534, 0.6837, 0.2207, 0.6837, 0.1867, 0.6682, 0.1867, 0.6682, 0.2207, 0.7392, 0.2207, 0.7392, 0.1867, 0.7237, 0.1867, 0.7237, 0.2207, 0.7207, 0.2207, 0.7207, 0.1867, 0.7052, 0.1867, 0.7052, 0.2207, 0.5911, 0.7052, 0.5571, 0.7052, 0.5571, 0.7392, 0.5911, 0.7392, 0.6281, 0.6281, 0.6281, 0.5941, 0.6126, 0.5941, 0.6126, 0.6281, 0.6096, 0.6281, 0.6096, 0.5941, 0.5941, 0.5941, 0.5941, 0.6281, 0.6652, 0.6281, 0.6652, 0.5941, 0.6496, 0.5941, 0.6496, 0.6281, 0.6466, 0.6281, 0.6466, 0.5941, 0.6311, 0.5941, 0.6311, 0.6281, 0.8904, 0.8118, 0.8904, 0.7422, 0.9229, 0.7422, 0.4459, 0.9229, 0.5155, 0.8904, 0.4459, 0.8904, 0.8719, 0.07558, 0.9044, 0.07558, 0.8719, 0.1451, 0.2933, 0.8904, 0.2237, 0.9229, 0.2237, 0.8904, 0.8719, 0.07107, 0.9044, 0.001502, 0.8719, 0.001502, 0.8163, 0.9044, 0.8163, 0.8719, 0.8859, 0.8719, 0.8859, 0.5941, 0.8534, 0.6637, 0.8534, 0.5941, 0.8118, 0.8719, 0.7422, 0.9044, 0.7422, 0.8719, 0.5541, 0.7052, 0.52, 0.7052, 0.52, 0.7392, 0.5541, 0.7392, 0.5911, 0.6682, 0.5571, 0.6682, 0.5571, 0.7022, 0.5911, 0.7022, 0.5541, 0.6682, 0.52, 0.6682, 0.52, 0.7022, 0.5541, 0.7022, 0.517, 0.7052, 0.483, 0.7052, 0.483, 0.7392, 0.517, 0.7392, 0.48, 0.7052, 0.4459, 0.7052, 0.4459, 0.7392, 0.48, 0.7392, 0.517, 0.6682, 0.483, 0.6682, 0.483, 0.7022, 0.517, 0.7022, 0.48, 0.6682, 0.4459, 0.6682, 0.4459, 0.7022, 0.48, 0.7022, 0.7392, 0.483, 0.7052, 0.483, 0.7052, 0.517, 0.7392, 0.517, 0.8534, 0.5155, 0.8534, 0.4459, 0.8859, 0.4459, 0.5155, 0.8534, 0.4459, 0.8859, 0.4459, 0.8534, 0.8534, 0.2933, 0.8859, 0.2237, 0.8534, 0.2237, 0.5896, 0.8163, 0.52, 0.8163, 0.52, 0.8488, 0.8163, 0.7377, 0.8163, 0.6682, 0.8488, 0.6682, 0.3674, 0.8163, 0.2978, 0.8163, 0.2978, 0.8488, 0.8163, 0.8118, 0.8488, 0.7422, 0.8163, 0.7422, 0.4414, 0.8163, 0.3719, 0.8163, 0.3719, 0.8488, 0.7377, 0.001502, 0.6682, 0.001502, 0.6682, 0.1451, 0.2948, 0.001502, 0.1496, 0.001502, 0.1496, 0.1466, 0.2948, 0.1466, 0.6281, 0.6311, 0.6126, 0.6311, 0.6126, 0.6652, 0.6281, 0.6652, 0.5941, 0.7022, 0.7392, 0.7022, 0.7392, 0.6682, 0.5941, 0.6682, 0.9244, 0.2207, 0.9244, 0.1496, 0.8904, 0.1496, 0.8904, 0.2207, 0.6096, 0.6311, 0.5941, 0.6311, 0.5941, 0.6652, 0.6096, 0.6652, 0.1496, 0.9244, 0.2207, 0.9244, 0.2207, 0.8904, 0.1496, 0.8904, 0.6652, 0.6311, 0.6496, 0.6311, 0.6496, 0.6652, 0.6652, 0.6652, 0.7763, 0.2948, 0.7763, 0.1496, 0.7422, 0.1496, 0.7422, 0.2948, 0.1496, 0.7763, 0.2948, 0.7763, 0.2948, 0.7422, 0.1496, 0.7422, 0.8874, 0.8133, 0.8874, 0.7422, 0.8534, 0.7422, 0.8534, 0.8133, 0.6466, 0.6311, 0.6311, 0.6311, 0.6311, 0.6652, 0.6466, 0.6652, 0.7022, 0.483, 0.6682, 0.483, 0.6682, 0.517, 0.7022, 0.517, 0.001502, 0.8133, 0.1466, 0.8133, 0.1466, 0.7793, 0.001502, 0.7793, 0.7763, 0.6652, 0.7763, 0.52, 0.7422, 0.52, 0.7422, 0.6652, 0.7022, 0.2237, 0.6867, 0.2237, 0.6867, 0.2578, 0.7022, 0.2578, 0.1496, 0.8133, 0.2948, 0.8133, 0.2948, 0.7793, 0.1496, 0.7793, 0.8874, 0.5911, 0.8874, 0.52, 0.8534, 0.52, 0.8534, 0.5911, 0.7422, 0.8689, 0.8874, 0.8689, 0.8874, 0.8534, 0.7422, 0.8534, 0.98, 0.07257, 0.98, 0.001502, 0.9645, 0.001502, 0.9645, 0.07257, 0.5941, 0.8874, 0.7392, 0.8874, 0.7392, 0.8719, 0.5941, 0.8719, 0.98, 0.2207, 0.98, 0.1496, 0.9645, 0.1496, 0.9645, 0.2207, 0.2978, 0.8874, 0.4429, 0.8874, 0.4429, 0.8719, 0.2978, 0.8719, 0.98, 0.3689, 0.98, 0.2978, 0.9645, 0.2978, 0.9645, 0.3689, 0.5941, 0.8689, 0.7392, 0.8689, 0.7392, 0.8534, 0.5941, 0.8534, 0.98, 0.4429, 0.98, 0.3719, 0.9645, 0.3719, 0.9645, 0.4429, 0.001502, 0.7392, 0.1466, 0.7392, 0.1466, 0.6682, 0.001502, 0.6682, 0.8504, 0.4459, 0.7793, 0.4459, 0.7793, 0.517, 0.8504, 0.517, 0.5911, 0.001502, 0.4459, 0.001502, 0.4459, 0.1466, 0.5911, 0.1466, 0.6652, 0.2978, 0.5941, 0.2978, 0.5941, 0.4429, 0.6652, 0.4429, 0.4459, 0.8504, 0.517, 0.8504, 0.517, 0.8163, 0.4459, 0.8163, 0.98, 0.6652, 0.98, 0.5941, 0.9645, 0.5941, 0.9645, 0.6652, 0.1559, 0.8689, 0.1559, 0.8534, 0.1496, 0.8534, 0.1496, 0.8689, 0.6837, 0.2578, 0.6837, 0.2237, 0.6682, 0.2237, 0.6682, 0.2578, 0.8163, 0.9892, 0.8874, 0.9892, 0.8874, 0.983, 0.8163, 0.983, 0.7392, 0.2578, 0.7392, 0.2237, 0.7237, 0.2237, 0.7237, 0.2578])
me_cube.materials.append(mat_lightblue)
me_cube.materials.append(mat_material_001)
me_cube.materials.append(mat_material_002)
me_cube.materials.append(mat_lightred)
me_cube.materials.append(mat_chrome)
me_cube.materials.append(mat_windows)
me_cube.use_remesh_preserve_volume = False
me_cube.use_remesh_preserve_attributes = False
me_cube.use_mirror_vertex_groups = False
me_cube.update()

# ---- objects
ob_cube = bpy.data.objects.new('Cube', me_cube)
ob_sun = bpy.data.objects.new('Sun', light_sun)
ob_empty = bpy.data.objects.new('Empty', None)
ob_empty_001 = bpy.data.objects.new('Empty.001', None)
ob_empty_002 = bpy.data.objects.new('Empty.002', None)

# ---- transforms, parenting, visibility, modifiers, constraints
ob_cube.location = (0.0, 0.0, 0.0)
ob_cube.lock_rotations_4d = False
ob_cube.empty_display_type = 'ARROWS'
ob_cube.lineart.crease_threshold = 0.0
_m = ob_cube.modifiers.new('Mirror', 'MIRROR')
_m.use_clip = True
_m = ob_cube.modifiers.new('Auto Smooth', 'NODES')
_m.node_group = ng_auto_smooth
_gi = [s.identifier for s in ng_auto_smooth.interface.items_tree if s.item_type == 'SOCKET' and s.in_out == 'INPUT']
_m[_gi[1]] = 0.5236  # Angle
ob_sun.location = (4.265, -0.4717, 8.039)
ob_sun.rotation_euler = (0.003824, 0.3401, -1.549)
ob_empty.location = (2.133, 2.459, 2.345)
ob_empty.rotation_euler = (1.571, -0.0, 1.571)
ob_empty.scale = (2.54, 2.54, 2.54)
ob_empty.empty_display_type = 'IMAGE'
ob_empty.empty_display_size = 5.0
ob_empty.empty_image_depth = 'BACK'
ob_empty.show_empty_image_perspective = False
ob_empty.empty_image_side = 'FRONT'
ob_empty_001.location = (-1.006, 1.789, -0.686)
ob_empty_001.rotation_euler = (6.283, 4.371e-08, 1.571)
ob_empty_001.scale = (1.576, 1.576, 1.576)
ob_empty_001.empty_display_type = 'IMAGE'
ob_empty_001.empty_display_size = 5.0
ob_empty_001.empty_image_depth = 'BACK'
ob_empty_001.show_empty_image_perspective = False
ob_empty_001.empty_image_side = 'FRONT'
ob_empty_002.location = (-4.289, 1.789, -1.013)
ob_empty_002.rotation_euler = (1.571, -0.0, 6.283)
ob_empty_002.scale = (2.751, 2.751, 2.751)
ob_empty_002.empty_display_type = 'IMAGE'
ob_empty_002.empty_display_size = 5.0
ob_empty_002.empty_image_depth = 'BACK'
ob_empty_002.show_empty_image_perspective = False
ob_empty_002.empty_image_side = 'FRONT'

# ---- collection membership
col_collection.objects.link(ob_cube)
col_collection.objects.link(ob_sun)
col_collection.objects.link(ob_empty)
col_collection.objects.link(ob_empty_001)
col_collection.objects.link(ob_empty_002)

# ---- scene / render settings (as saved in the file)
scene.frame_start = 1; scene.frame_end = 250; scene.frame_set(1)
scene.render.engine = 'CYCLES'
scene.cycles.use_denoising = False
scene.cycles.samples = 128
scene.cycles.sampling_pattern = 'TABULATED_SOBOL'
scene.cycles.use_adaptive_sampling = False
scene.cycles.use_light_tree = False
scene.view_settings.view_transform = 'Filmic'
bpy.context.view_layer.update()

# ---- added for rendering (the .blend has no active camera): camera
cam_auto = bpy.data.cameras.new('AutoCamera')
cam_auto.lens = 50.0
cam_auto.sensor_width = 36.0
cam_auto.clip_end = 1000.0
ob_auto_camera = bpy.data.objects.new('AutoCamera', cam_auto)
scene.collection.objects.link(ob_auto_camera)
ob_auto_camera.location = (6.79664, -7.96487, 6.77969)
ob_auto_camera.rotation_euler = (1.09748, -7.21219e-08, 0.694738)
scene.camera = ob_auto_camera
bpy.context.view_layer.update()
